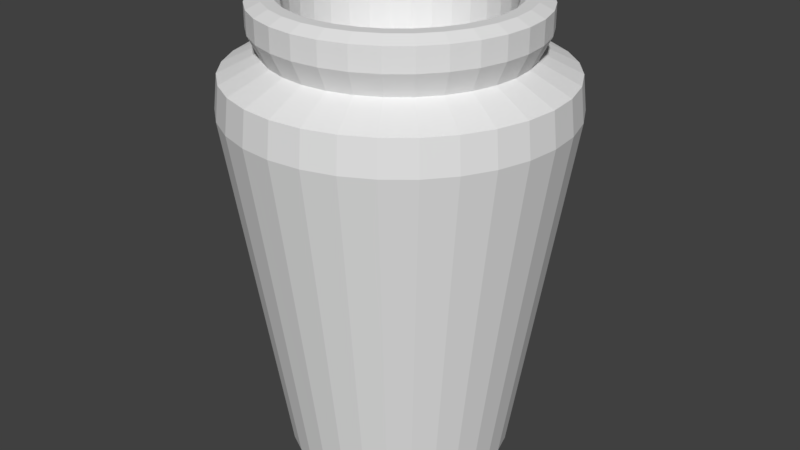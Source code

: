 # Source: Pot.blend  (saved by Blender 2.79.0; exported with 4.5.12 LTS)
import bpy
from mathutils import Matrix  # noqa: F401  (used for matrix-valued properties, if any)

bpy.ops.wm.read_factory_settings(use_empty=True)
scene = bpy.context.scene
scene.name = 'Scene'

# ---- collections
col_collection_1 = bpy.data.collections.new('Collection 1'); scene.collection.children.link(col_collection_1)

# ---- world
world_world = bpy.data.worlds.new('World'); scene.world = world_world
world_world.color = (0.05088, 0.05088, 0.05088)
world_world.use_sun_shadow = False
world_world.sun_shadow_jitter_overblur = 0.0
world_world.cycles.sampling_method = 'MANUAL'

# ---- meshes
me_cylinder = bpy.data.meshes.new('Cylinder')
me_cylinder.from_pydata([(5.336e-09, 0.211, -0.256), (-6.78e-09, 0.3131, 0.4046), (0.04117, 0.207, -0.256), (0.06108, 0.3071, 0.4046), (0.08076, 0.195, -0.256), (0.1198, 0.2893, 0.4046), (0.1172, 0.1755, -0.256), (0.1739, 0.2603, 0.4046), (0.1492, 0.1492, -0.256), (0.2214, 0.2214, 0.4046), (0.1755, 0.1172, -0.256), (0.2603, 0.1739, 0.4046), (0.195, 0.08076, -0.256), (0.2893, 0.1198, 0.4046), (0.207, 0.04117, -0.256), (0.3071, 0.06108, 0.4046), (0.211, 2.874e-08, -0.256), (0.3131, 7.365e-09, 0.4046), (0.207, -0.04117, -0.256), (0.3071, -0.06108, 0.4046), (0.195, -0.08076, -0.256), (0.2893, -0.1198, 0.4046), (0.1755, -0.1172, -0.256), (0.2603, -0.1739, 0.4046), (0.1492, -0.1492, -0.256), (0.2214, -0.2214, 0.4046), (0.1172, -0.1755, -0.256), (0.1739, -0.2603, 0.4046), (0.08076, -0.195, -0.256), (0.1198, -0.2893, 0.4046), (0.04117, -0.207, -0.256), (0.06108, -0.3071, 0.4046), (-6.343e-08, -0.211, -0.256), (-1.088e-07, -0.3131, 0.4046), (-0.04117, -0.207, -0.256), (-0.06108, -0.3071, 0.4046), (-0.08076, -0.195, -0.256), (-0.1198, -0.2893, 0.4046), (-0.1172, -0.1755, -0.256), (-0.1739, -0.2603, 0.4046), (-0.1492, -0.1492, -0.256), (-0.2214, -0.2214, 0.4046), (-0.1755, -0.1172, -0.256), (-0.2603, -0.1739, 0.4046), (-0.195, -0.08076, -0.256), (-0.2893, -0.1198, 0.4046), (-0.207, -0.04117, -0.256), (-0.3071, -0.06108, 0.4046), (-0.211, 2.166e-07, -0.256), (-0.3131, 2.86e-07, 0.4046), (-0.207, 0.04117, -0.256), (-0.3071, 0.06108, 0.4046), (-0.195, 0.08076, -0.256), (-0.2893, 0.1198, 0.4046), (-0.1755, 0.1172, -0.256), (-0.2603, 0.1739, 0.4046), (-0.1492, 0.1492, -0.256), (-0.2214, 0.2214, 0.4046), (-0.1172, 0.1755, -0.256), (-0.1739, 0.2603, 0.4046), (-0.08076, 0.195, -0.256), (-0.1198, 0.2893, 0.4046), (-0.04117, 0.207, -0.256), (-0.06108, 0.3071, 0.4046), (0.05973, 0.3003, 0.4674), (-1.461e-08, 0.3062, 0.4674), (0.1172, 0.2829, 0.4674), (0.1701, 0.2546, 0.4674), (0.2165, 0.2165, 0.4674), (0.2546, 0.1701, 0.4674), (0.2829, 0.1172, 0.4674), (0.3003, 0.05973, 0.4674), (0.3062, 8.761e-09, 0.4674), (0.3003, -0.05973, 0.4674), (0.2829, -0.1172, 0.4674), (0.2546, -0.1701, 0.4674), (0.2165, -0.2165, 0.4674), (0.1701, -0.2546, 0.4674), (0.1172, -0.2829, 0.4674), (0.05973, -0.3003, 0.4674), (-1.144e-07, -0.3062, 0.4674), (-0.05973, -0.3003, 0.4674), (-0.1172, -0.2829, 0.4674), (-0.1701, -0.2546, 0.4674), (-0.2165, -0.2165, 0.4674), (-0.2546, -0.1701, 0.4674), (-0.2829, -0.1172, 0.4674), (-0.3003, -0.05973, 0.4674), (-0.3062, 2.813e-07, 0.4674), (-0.3003, 0.05973, 0.4674), (-0.2829, 0.1172, 0.4674), (-0.2546, 0.1701, 0.4674), (-0.2165, 0.2165, 0.4674), (-0.1701, 0.2546, 0.4674), (-0.1172, 0.2829, 0.4674), (-0.05973, 0.3003, 0.4674), (0.0455, 0.2287, 0.5021), (-7.264e-09, 0.2332, 0.5021), (0.08925, 0.2155, 0.5021), (0.1296, 0.1939, 0.5021), (0.1649, 0.1649, 0.5021), (0.1939, 0.1296, 0.5021), (0.2155, 0.08925, 0.5021), (0.2287, 0.0455, 0.5021), (0.2332, 2.512e-08, 0.5021), (0.2287, -0.0455, 0.5021), (0.2155, -0.08925, 0.5021), (0.1939, -0.1296, 0.5021), (0.1649, -0.1649, 0.5021), (0.1296, -0.1939, 0.5021), (0.08925, -0.2155, 0.5021), (0.0455, -0.2287, 0.5021), (-8.326e-08, -0.2332, 0.5021), (-0.0455, -0.2287, 0.5021), (-0.08925, -0.2155, 0.5021), (-0.1296, -0.1939, 0.5021), (-0.1649, -0.1649, 0.5021), (-0.1939, -0.1296, 0.5021), (-0.2155, -0.08925, 0.5021), (-0.2287, -0.0455, 0.5021), (-0.2332, 2.327e-07, 0.5021), (-0.2287, 0.0455, 0.5021), (-0.2155, 0.08925, 0.5021), (-0.1939, 0.1296, 0.5021), (-0.1649, 0.1649, 0.5021), (-0.1296, 0.1939, 0.5021), (-0.08925, 0.2155, 0.5021), (-0.0455, 0.2287, 0.5021), (0.0496, 0.2493, 0.545), (-5.794e-09, 0.2542, 0.545), (0.09729, 0.2349, 0.545), (0.1412, 0.2114, 0.545), (0.1798, 0.1798, 0.545), (0.2114, 0.1412, 0.545), (0.2349, 0.09729, 0.545), (0.2493, 0.0496, 0.545), (0.2542, 2.043e-08, 0.545), (0.2493, -0.0496, 0.545), (0.2349, -0.09729, 0.545), (0.2114, -0.1412, 0.545), (0.1798, -0.1798, 0.545), (0.1412, -0.2114, 0.545), (0.09729, -0.2349, 0.545), (0.0496, -0.2493, 0.545), (-8.863e-08, -0.2542, 0.545), (-0.0496, -0.2493, 0.545), (-0.09729, -0.2349, 0.545), (-0.1412, -0.2114, 0.545), (-0.1798, -0.1798, 0.545), (-0.2114, -0.1412, 0.545), (-0.2349, -0.09729, 0.545), (-0.2493, -0.0496, 0.545), (-0.2542, 2.467e-07, 0.545), (-0.2493, 0.0496, 0.545), (-0.2349, 0.09729, 0.545), (-0.2114, 0.1412, 0.545), (-0.1798, 0.1798, 0.545), (-0.1412, 0.2114, 0.545), (-0.09729, 0.2349, 0.545), (-0.0496, 0.2493, 0.545), (0.0496, 0.2493, 0.5872), (-1.91e-09, 0.2542, 0.5872), (0.09729, 0.2349, 0.5872), (0.1412, 0.2114, 0.5872), (0.1798, 0.1798, 0.5872), (0.2114, 0.1412, 0.5872), (0.2349, 0.09729, 0.5872), (0.2493, 0.0496, 0.5872), (0.2542, 2.043e-08, 0.5872), (0.2493, -0.0496, 0.5872), (0.2349, -0.09729, 0.5872), (0.2114, -0.1412, 0.5872), (0.1798, -0.1798, 0.5872), (0.1412, -0.2114, 0.5872), (0.09729, -0.2349, 0.5872), (0.0496, -0.2493, 0.5872), (-8.475e-08, -0.2542, 0.5872), (-0.0496, -0.2493, 0.5872), (-0.09729, -0.2349, 0.5872), (-0.1412, -0.2114, 0.5872), (-0.1798, -0.1798, 0.5872), (-0.2114, -0.1412, 0.5872), (-0.2349, -0.09729, 0.5872), (-0.2493, -0.0496, 0.5872), (-0.2542, 2.467e-07, 0.5872), (-0.2493, 0.0496, 0.5872), (-0.2349, 0.09729, 0.5872), (-0.2114, 0.1412, 0.5872), (-0.1798, 0.1798, 0.5872), (-0.1412, 0.2114, 0.5872), (-0.09729, 0.2349, 0.5872), (-0.0496, 0.2493, 0.5872), (0.04478, 0.2251, 0.5985), (7.273e-10, 0.2295, 0.5985), (0.08784, 0.2121, 0.5985), (0.1275, 0.1908, 0.5985), (0.1623, 0.1623, 0.5985), (0.1908, 0.1275, 0.5985), (0.2121, 0.08784, 0.5985), (0.2251, 0.04478, 0.5985), (0.2295, 2.577e-08, 0.5985), (0.2251, -0.04478, 0.5985), (0.2121, -0.08784, 0.5985), (0.1908, -0.1275, 0.5985), (0.1623, -0.1623, 0.5985), (0.1275, -0.1908, 0.5985), (0.08784, -0.2121, 0.5985), (0.04478, -0.2251, 0.5985), (-7.406e-08, -0.2295, 0.5985), (-0.04478, -0.2251, 0.5985), (-0.08784, -0.2121, 0.5985), (-0.1275, -0.1908, 0.5985), (-0.1623, -0.1623, 0.5985), (-0.1908, -0.1275, 0.5985), (-0.2121, -0.08783, 0.5985), (-0.2251, -0.04478, 0.5985), (-0.2295, 2.301e-07, 0.5985), (-0.2251, 0.04478, 0.5985), (-0.2121, 0.08784, 0.5985), (-0.1908, 0.1275, 0.5985), (-0.1623, 0.1623, 0.5985), (-0.1275, 0.1908, 0.5985), (-0.08783, 0.2121, 0.5985), (-0.04478, 0.2251, 0.5985), (0.04024, 0.2023, 0.5985), (2.972e-09, 0.2063, 0.5985), (0.07894, 0.1906, 0.5985), (0.1146, 0.1715, 0.5985), (0.1459, 0.1459, 0.5985), (0.1715, 0.1146, 0.5985), (0.1906, 0.07894, 0.5985), (0.2023, 0.04024, 0.5985), (0.2063, 3.079e-08, 0.5985), (0.2023, -0.04024, 0.5985), (0.1906, -0.07894, 0.5985), (0.1715, -0.1146, 0.5985), (0.1459, -0.1459, 0.5985), (0.1146, -0.1715, 0.5985), (0.07894, -0.1906, 0.5985), (0.04024, -0.2023, 0.5985), (-6.424e-08, -0.2063, 0.5985), (-0.04024, -0.2023, 0.5985), (-0.07894, -0.1906, 0.5985), (-0.1146, -0.1715, 0.5985), (-0.1459, -0.1459, 0.5985), (-0.1715, -0.1146, 0.5985), (-0.1906, -0.07894, 0.5985), (-0.2023, -0.04024, 0.5985), (-0.2063, 2.144e-07, 0.5985), (-0.2023, 0.04024, 0.5985), (-0.1906, 0.07894, 0.5985), (-0.1715, 0.1146, 0.5985), (-0.1459, 0.1459, 0.5985), (-0.1146, 0.1715, 0.5985), (-0.07894, 0.1906, 0.5985), (-0.04024, 0.2023, 0.5985), (0.03812, 0.1916, 0.588), (1.558e-09, 0.1954, 0.588), (0.07477, 0.1805, 0.588), (0.1086, 0.1625, 0.588), (0.1382, 0.1382, 0.588), (0.1625, 0.1086, 0.588), (0.1805, 0.07477, 0.588), (0.1916, 0.03812, 0.588), (0.1954, 3.311e-08, 0.588), (0.1916, -0.03812, 0.588), (0.1805, -0.07477, 0.588), (0.1625, -0.1086, 0.588), (0.1382, -0.1382, 0.588), (0.1086, -0.1625, 0.588), (0.07477, -0.1805, 0.588), (0.03812, -0.1916, 0.588), (-6.211e-08, -0.1954, 0.588), (-0.03812, -0.1916, 0.588), (-0.07477, -0.1805, 0.588), (-0.1086, -0.1625, 0.588), (-0.1382, -0.1382, 0.588), (-0.1625, -0.1086, 0.588), (-0.1805, -0.07477, 0.588), (-0.1916, -0.03812, 0.588), (-0.1954, 2.07e-07, 0.588), (-0.1916, 0.03812, 0.588), (-0.1805, 0.07477, 0.588), (-0.1625, 0.1086, 0.588), (-0.1382, 0.1382, 0.588), (-0.1086, 0.1625, 0.588), (-0.07477, 0.1805, 0.588), (-0.03812, 0.1916, 0.588), (0.03812, 0.1916, 0.4238), (3.019e-08, 0.1954, 0.4238), (0.07477, 0.1805, 0.4238), (0.1086, 0.1625, 0.4238), (0.1382, 0.1382, 0.4238), (0.1625, 0.1086, 0.4238), (0.1805, 0.07477, 0.4238), (0.1916, 0.03812, 0.4238), (0.1954, 3.311e-08, 0.4238), (0.1916, -0.03812, 0.4238), (0.1805, -0.07477, 0.4238), (0.1625, -0.1086, 0.4238), (0.1382, -0.1382, 0.4238), (0.1086, -0.1625, 0.4238), (0.07477, -0.1805, 0.4238), (0.03812, -0.1916, 0.4238), (-3.348e-08, -0.1954, 0.4238), (-0.03812, -0.1916, 0.4238), (-0.07477, -0.1805, 0.4238), (-0.1086, -0.1625, 0.4238), (-0.1382, -0.1382, 0.4238), (-0.1625, -0.1086, 0.4238), (-0.1805, -0.07477, 0.4238), (-0.1916, -0.03812, 0.4238), (-0.1954, 2.07e-07, 0.4238), (-0.1916, 0.03812, 0.4238), (-0.1805, 0.07477, 0.4238), (-0.1625, 0.1086, 0.4238), (-0.1382, 0.1382, 0.4238), (-0.1086, 0.1625, 0.4238), (-0.07477, 0.1805, 0.4238), (-0.03812, 0.1916, 0.4238)], [], [(0, 1, 3, 2), (2, 3, 5, 4), (4, 5, 7, 6), (6, 7, 9, 8), (8, 9, 11, 10), (10, 11, 13, 12), (12, 13, 15, 14), (14, 15, 17, 16), (16, 17, 19, 18), (18, 19, 21, 20), (20, 21, 23, 22), (22, 23, 25, 24), (24, 25, 27, 26), (26, 27, 29, 28), (28, 29, 31, 30), (30, 31, 33, 32), (32, 33, 35, 34), (34, 35, 37, 36), (36, 37, 39, 38), (38, 39, 41, 40), (40, 41, 43, 42), (42, 43, 45, 44), (44, 45, 47, 46), (46, 47, 49, 48), (48, 49, 51, 50), (50, 51, 53, 52), (52, 53, 55, 54), (54, 55, 57, 56), (56, 57, 59, 58), (58, 59, 61, 60), (11, 9, 68, 69), (60, 61, 63, 62), (62, 63, 1, 0), (0, 2, 4, 6, 8, 10, 12, 14, 16, 18, 20, 22, 24, 26, 28, 30, 32, 34, 36, 38, 40, 42, 44, 46, 48, 50, 52, 54, 56, 58, 60, 62), (90, 89, 121, 122), (29, 27, 77, 78), (47, 45, 86, 87), (3, 1, 65, 64), (1, 63, 95, 65), (21, 19, 73, 74), (39, 37, 82, 83), (57, 55, 91, 92), (13, 11, 69, 70), (31, 29, 78, 79), (49, 47, 87, 88), (5, 3, 64, 66), (23, 21, 74, 75), (41, 39, 83, 84), (59, 57, 92, 93), (15, 13, 70, 71), (33, 31, 79, 80), (51, 49, 88, 89), (7, 5, 66, 67), (25, 23, 75, 76), (43, 41, 84, 85), (61, 59, 93, 94), (17, 15, 71, 72), (35, 33, 80, 81), (53, 51, 89, 90), (9, 7, 67, 68), (27, 25, 76, 77), (45, 43, 85, 86), (63, 61, 94, 95), (19, 17, 72, 73), (37, 35, 81, 82), (55, 53, 90, 91), (98, 96, 128, 130), (77, 76, 108, 109), (91, 90, 122, 123), (78, 77, 109, 110), (64, 65, 97, 96), (92, 91, 123, 124), (79, 78, 110, 111), (66, 64, 96, 98), (93, 92, 124, 125), (80, 79, 111, 112), (67, 66, 98, 99), (94, 93, 125, 126), (81, 80, 112, 113), (68, 67, 99, 100), (95, 94, 126, 127), (82, 81, 113, 114), (69, 68, 100, 101), (65, 95, 127, 97), (83, 82, 114, 115), (70, 69, 101, 102), (84, 83, 115, 116), (71, 70, 102, 103), (85, 84, 116, 117), (72, 71, 103, 104), (86, 85, 117, 118), (73, 72, 104, 105), (87, 86, 118, 119), (74, 73, 105, 106), (88, 87, 119, 120), (75, 74, 106, 107), (89, 88, 120, 121), (76, 75, 107, 108), (133, 132, 164, 165), (125, 124, 156, 157), (112, 111, 143, 144), (99, 98, 130, 131), (126, 125, 157, 158), (113, 112, 144, 145), (100, 99, 131, 132), (127, 126, 158, 159), (114, 113, 145, 146), (101, 100, 132, 133), (97, 127, 159, 129), (115, 114, 146, 147), (102, 101, 133, 134), (116, 115, 147, 148), (103, 102, 134, 135), (117, 116, 148, 149), (104, 103, 135, 136), (118, 117, 149, 150), (105, 104, 136, 137), (119, 118, 150, 151), (106, 105, 137, 138), (120, 119, 151, 152), (107, 106, 138, 139), (121, 120, 152, 153), (108, 107, 139, 140), (122, 121, 153, 154), (109, 108, 140, 141), (123, 122, 154, 155), (110, 109, 141, 142), (96, 97, 129, 128), (124, 123, 155, 156), (111, 110, 142, 143), (168, 167, 199, 200), (129, 159, 191, 161), (147, 146, 178, 179), (134, 133, 165, 166), (148, 147, 179, 180), (135, 134, 166, 167), (149, 148, 180, 181), (136, 135, 167, 168), (150, 149, 181, 182), (137, 136, 168, 169), (151, 150, 182, 183), (138, 137, 169, 170), (152, 151, 183, 184), (139, 138, 170, 171), (153, 152, 184, 185), (140, 139, 171, 172), (154, 153, 185, 186), (141, 140, 172, 173), (155, 154, 186, 187), (142, 141, 173, 174), (128, 129, 161, 160), (156, 155, 187, 188), (143, 142, 174, 175), (130, 128, 160, 162), (157, 156, 188, 189), (144, 143, 175, 176), (131, 130, 162, 163), (158, 157, 189, 190), (145, 144, 176, 177), (132, 131, 163, 164), (159, 158, 190, 191), (146, 145, 177, 178), (198, 197, 229, 230), (182, 181, 213, 214), (169, 168, 200, 201), (183, 182, 214, 215), (170, 169, 201, 202), (184, 183, 215, 216), (171, 170, 202, 203), (185, 184, 216, 217), (172, 171, 203, 204), (186, 185, 217, 218), (173, 172, 204, 205), (187, 186, 218, 219), (174, 173, 205, 206), (160, 161, 193, 192), (188, 187, 219, 220), (175, 174, 206, 207), (162, 160, 192, 194), (189, 188, 220, 221), (176, 175, 207, 208), (163, 162, 194, 195), (190, 189, 221, 222), (177, 176, 208, 209), (164, 163, 195, 196), (191, 190, 222, 223), (178, 177, 209, 210), (165, 164, 196, 197), (161, 191, 223, 193), (179, 178, 210, 211), (166, 165, 197, 198), (180, 179, 211, 212), (167, 166, 198, 199), (181, 180, 212, 213), (233, 232, 264, 265), (212, 211, 243, 244), (199, 198, 230, 231), (213, 212, 244, 245), (200, 199, 231, 232), (214, 213, 245, 246), (201, 200, 232, 233), (215, 214, 246, 247), (202, 201, 233, 234), (216, 215, 247, 248), (203, 202, 234, 235), (217, 216, 248, 249), (204, 203, 235, 236), (218, 217, 249, 250), (205, 204, 236, 237), (219, 218, 250, 251), (206, 205, 237, 238), (192, 193, 225, 224), (220, 219, 251, 252), (207, 206, 238, 239), (194, 192, 224, 226), (221, 220, 252, 253), (208, 207, 239, 240), (195, 194, 226, 227), (222, 221, 253, 254), (209, 208, 240, 241), (196, 195, 227, 228), (223, 222, 254, 255), (210, 209, 241, 242), (197, 196, 228, 229), (193, 223, 255, 225), (211, 210, 242, 243), (268, 267, 299, 300), (247, 246, 278, 279), (234, 233, 265, 266), (248, 247, 279, 280), (235, 234, 266, 267), (249, 248, 280, 281), (236, 235, 267, 268), (250, 249, 281, 282), (237, 236, 268, 269), (251, 250, 282, 283), (238, 237, 269, 270), (224, 225, 257, 256), (252, 251, 283, 284), (239, 238, 270, 271), (226, 224, 256, 258), (253, 252, 284, 285), (240, 239, 271, 272), (227, 226, 258, 259), (254, 253, 285, 286), (241, 240, 272, 273), (228, 227, 259, 260), (255, 254, 286, 287), (242, 241, 273, 274), (229, 228, 260, 261), (225, 255, 287, 257), (243, 242, 274, 275), (230, 229, 261, 262), (244, 243, 275, 276), (231, 230, 262, 263), (245, 244, 276, 277), (232, 231, 263, 264), (246, 245, 277, 278), (288, 289, 319, 318, 317, 316, 315, 314, 313, 312, 311, 310, 309, 308, 307, 306, 305, 304, 303, 302, 301, 300, 299, 298, 297, 296, 295, 294, 293, 292, 291, 290), (282, 281, 313, 314), (269, 268, 300, 301), (283, 282, 314, 315), (270, 269, 301, 302), (256, 257, 289, 288), (284, 283, 315, 316), (271, 270, 302, 303), (258, 256, 288, 290), (285, 284, 316, 317), (272, 271, 303, 304), (259, 258, 290, 291), (286, 285, 317, 318), (273, 272, 304, 305), (260, 259, 291, 292), (287, 286, 318, 319), (274, 273, 305, 306), (261, 260, 292, 293), (257, 287, 319, 289), (275, 274, 306, 307), (262, 261, 293, 294), (276, 275, 307, 308), (263, 262, 294, 295), (277, 276, 308, 309), (264, 263, 295, 296), (278, 277, 309, 310), (265, 264, 296, 297), (279, 278, 310, 311), (266, 265, 297, 298), (280, 279, 311, 312), (267, 266, 298, 299), (281, 280, 312, 313)])
me_cylinder.use_remesh_preserve_volume = False
me_cylinder.use_remesh_preserve_attributes = False
me_cylinder.use_mirror_vertex_groups = False
me_cylinder.update()

# ---- objects
ob_cylinder = bpy.data.objects.new('Cylinder', me_cylinder)

# ---- transforms, parenting, visibility, modifiers, constraints
ob_cylinder.location = (0.0, 0.0, 0.0)
ob_cylinder.lineart.crease_threshold = 0.0

# ---- collection membership
col_collection_1.objects.link(ob_cylinder)

# ---- scene / render settings (as saved in the file)
scene.frame_start = 1; scene.frame_end = 250; scene.frame_set(1)
scene.render.engine = 'BLENDER_EEVEE_NEXT'
scene.render.resolution_percentage = 50
scene.render.dither_intensity = 0.0
scene.cycles.use_denoising = False
scene.cycles.samples = 128
scene.cycles.sampling_pattern = 'TABULATED_SOBOL'
scene.cycles.use_adaptive_sampling = False
scene.cycles.use_light_tree = False
scene.cycles.blur_glossy = 0.0
scene.cycles.sample_clamp_indirect = 0.0
scene.view_settings.view_transform = 'Standard'
bpy.context.view_layer.update()

# ---- added for rendering (the .blend has no active camera and no usable light): camera, sun
cam_auto = bpy.data.cameras.new('AutoCamera')
cam_auto.lens = 50.0
cam_auto.sensor_width = 36.0
cam_auto.clip_end = 1000.0
ob_auto_camera = bpy.data.objects.new('AutoCamera', cam_auto)
scene.collection.objects.link(ob_auto_camera)
ob_auto_camera.location = (1.13859, -1.3663, 1.08215)
ob_auto_camera.rotation_euler = (1.09748, -7.21219e-08, 0.694738)
scene.camera = ob_auto_camera
light_auto_sun = bpy.data.lights.new('AutoSun', 'SUN')
light_auto_sun.energy = 3.0
light_auto_sun.angle = 0.0523599
ob_auto_sun = bpy.data.objects.new('AutoSun', light_auto_sun)
scene.collection.objects.link(ob_auto_sun)
ob_auto_sun.rotation_euler = (0.872665, 0.174533, 0.523599)
bpy.context.view_layer.update()
